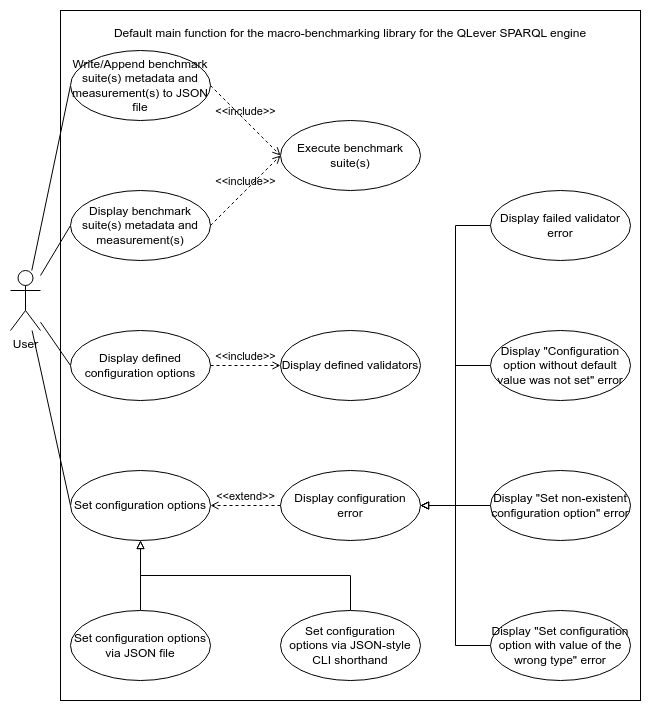

The diagram above was exported from draw.io. Its source (the exported page's mxGraphModel, read from the mxfile embedded in the PNG):
<mxGraphModel dx="1364" dy="843" grid="1" gridSize="10" guides="1" tooltips="1" connect="1" arrows="1" fold="1" page="1" pageScale="1" pageWidth="850" pageHeight="1100" math="0" shadow="0">
  <root>
    <mxCell id="0" />
    <mxCell id="1" parent="0" />
    <mxCell id="4uaBHgFzYPu2Vf8iO50C-1" value="Default main function for the macro-benchmarking library for the QLever SPARQL engine" style="html=1;whiteSpace=wrap;labelPosition=center;verticalLabelPosition=top;align=center;verticalAlign=bottom;textDirection=ltr;spacing=0;spacingTop=0;spacingBottom=-30;" parent="1" vertex="1">
      <mxGeometry x="250" y="220" width="580" height="690" as="geometry" />
    </mxCell>
    <mxCell id="yMA74xTZVi8YR60sGTiN-20" style="rounded=0;orthogonalLoop=1;jettySize=auto;html=1;entryX=0;entryY=0.5;entryDx=0;entryDy=0;endArrow=none;endFill=0;" parent="1" source="4uaBHgFzYPu2Vf8iO50C-2" target="yMA74xTZVi8YR60sGTiN-10" edge="1">
      <mxGeometry relative="1" as="geometry" />
    </mxCell>
    <mxCell id="yMA74xTZVi8YR60sGTiN-21" style="rounded=0;orthogonalLoop=1;jettySize=auto;html=1;entryX=0;entryY=0.5;entryDx=0;entryDy=0;endArrow=none;endFill=0;" parent="1" source="4uaBHgFzYPu2Vf8iO50C-2" target="yMA74xTZVi8YR60sGTiN-9" edge="1">
      <mxGeometry relative="1" as="geometry" />
    </mxCell>
    <mxCell id="yMA74xTZVi8YR60sGTiN-22" style="rounded=0;orthogonalLoop=1;jettySize=auto;html=1;entryX=0;entryY=0.5;entryDx=0;entryDy=0;endArrow=none;endFill=0;" parent="1" source="4uaBHgFzYPu2Vf8iO50C-2" target="yMA74xTZVi8YR60sGTiN-11" edge="1">
      <mxGeometry relative="1" as="geometry" />
    </mxCell>
    <mxCell id="yMA74xTZVi8YR60sGTiN-23" style="rounded=0;orthogonalLoop=1;jettySize=auto;html=1;entryX=0;entryY=0.5;entryDx=0;entryDy=0;endArrow=none;endFill=0;" parent="1" source="4uaBHgFzYPu2Vf8iO50C-2" target="yMA74xTZVi8YR60sGTiN-2" edge="1">
      <mxGeometry relative="1" as="geometry" />
    </mxCell>
    <mxCell id="4uaBHgFzYPu2Vf8iO50C-2" value="User" style="shape=umlActor;verticalLabelPosition=bottom;verticalAlign=top;html=1;" parent="1" vertex="1">
      <mxGeometry x="200" y="480" width="30" height="60" as="geometry" />
    </mxCell>
    <mxCell id="yMA74xTZVi8YR60sGTiN-1" value="Execute benchmark suite(s)" style="ellipse;whiteSpace=wrap;html=1;" parent="1" vertex="1">
      <mxGeometry x="470" y="330" width="140" height="70" as="geometry" />
    </mxCell>
    <mxCell id="yMA74xTZVi8YR60sGTiN-2" value="Set configuration options" style="ellipse;whiteSpace=wrap;html=1;" parent="1" vertex="1">
      <mxGeometry x="260" y="680" width="140" height="70" as="geometry" />
    </mxCell>
    <mxCell id="yMA74xTZVi8YR60sGTiN-5" style="edgeStyle=orthogonalEdgeStyle;rounded=0;orthogonalLoop=1;jettySize=auto;html=1;entryX=0.5;entryY=1;entryDx=0;entryDy=0;endArrow=block;endFill=0;" parent="1" source="yMA74xTZVi8YR60sGTiN-3" target="yMA74xTZVi8YR60sGTiN-2" edge="1">
      <mxGeometry relative="1" as="geometry" />
    </mxCell>
    <mxCell id="yMA74xTZVi8YR60sGTiN-3" value="Set configuration options via JSON file" style="ellipse;whiteSpace=wrap;html=1;" parent="1" vertex="1">
      <mxGeometry x="260" y="820" width="140" height="70" as="geometry" />
    </mxCell>
    <mxCell id="yMA74xTZVi8YR60sGTiN-19" style="edgeStyle=orthogonalEdgeStyle;rounded=0;orthogonalLoop=1;jettySize=auto;html=1;exitX=0.5;exitY=0;exitDx=0;exitDy=0;entryX=0.5;entryY=1;entryDx=0;entryDy=0;endArrow=block;endFill=0;" parent="1" source="yMA74xTZVi8YR60sGTiN-4" target="yMA74xTZVi8YR60sGTiN-2" edge="1">
      <mxGeometry relative="1" as="geometry" />
    </mxCell>
    <mxCell id="yMA74xTZVi8YR60sGTiN-4" value="Set configuration options&amp;nbsp;via JSON-style CLI shorthand" style="ellipse;whiteSpace=wrap;html=1;" parent="1" vertex="1">
      <mxGeometry x="470" y="820" width="140" height="70" as="geometry" />
    </mxCell>
    <mxCell id="yMA74xTZVi8YR60sGTiN-9" value="Display benchmark suite(s) metadata and measurement(s)" style="ellipse;whiteSpace=wrap;html=1;" parent="1" vertex="1">
      <mxGeometry x="260" y="400" width="140" height="70" as="geometry" />
    </mxCell>
    <mxCell id="yMA74xTZVi8YR60sGTiN-10" value="Write/Append benchmark suite(s) metadata and measurement(s) to JSON file" style="ellipse;whiteSpace=wrap;html=1;" parent="1" vertex="1">
      <mxGeometry x="260" y="260" width="140" height="70" as="geometry" />
    </mxCell>
    <mxCell id="yMA74xTZVi8YR60sGTiN-11" value="Display defined configuration options" style="ellipse;whiteSpace=wrap;html=1;" parent="1" vertex="1">
      <mxGeometry x="260" y="540" width="140" height="70" as="geometry" />
    </mxCell>
    <mxCell id="yMA74xTZVi8YR60sGTiN-12" value="Display defined validators" style="ellipse;whiteSpace=wrap;html=1;" parent="1" vertex="1">
      <mxGeometry x="470" y="540" width="140" height="70" as="geometry" />
    </mxCell>
    <mxCell id="yMA74xTZVi8YR60sGTiN-13" value="Display configuration error" style="ellipse;whiteSpace=wrap;html=1;" parent="1" vertex="1">
      <mxGeometry x="470" y="680" width="140" height="70" as="geometry" />
    </mxCell>
    <mxCell id="yMA74xTZVi8YR60sGTiN-32" style="edgeStyle=orthogonalEdgeStyle;rounded=0;orthogonalLoop=1;jettySize=auto;html=1;entryX=1;entryY=0.5;entryDx=0;entryDy=0;endArrow=block;endFill=0;" parent="1" source="yMA74xTZVi8YR60sGTiN-14" target="yMA74xTZVi8YR60sGTiN-13" edge="1">
      <mxGeometry relative="1" as="geometry" />
    </mxCell>
    <mxCell id="yMA74xTZVi8YR60sGTiN-14" value="Display &quot;Set non-existent configuration option&quot; error" style="ellipse;whiteSpace=wrap;html=1;" parent="1" vertex="1">
      <mxGeometry x="680" y="680" width="140" height="70" as="geometry" />
    </mxCell>
    <mxCell id="yMA74xTZVi8YR60sGTiN-31" style="edgeStyle=orthogonalEdgeStyle;rounded=0;orthogonalLoop=1;jettySize=auto;html=1;entryX=1;entryY=0.5;entryDx=0;entryDy=0;endArrow=block;endFill=0;" parent="1" source="yMA74xTZVi8YR60sGTiN-15" target="yMA74xTZVi8YR60sGTiN-13" edge="1">
      <mxGeometry relative="1" as="geometry" />
    </mxCell>
    <mxCell id="yMA74xTZVi8YR60sGTiN-15" value="Display &quot;Configuration option without default value was not set&quot; error" style="ellipse;whiteSpace=wrap;html=1;" parent="1" vertex="1">
      <mxGeometry x="680" y="540" width="140" height="70" as="geometry" />
    </mxCell>
    <mxCell id="yMA74xTZVi8YR60sGTiN-28" style="edgeStyle=orthogonalEdgeStyle;rounded=0;orthogonalLoop=1;jettySize=auto;html=1;entryX=1;entryY=0.5;entryDx=0;entryDy=0;endArrow=block;endFill=0;" parent="1" source="yMA74xTZVi8YR60sGTiN-16" target="yMA74xTZVi8YR60sGTiN-13" edge="1">
      <mxGeometry relative="1" as="geometry" />
    </mxCell>
    <mxCell id="yMA74xTZVi8YR60sGTiN-16" value="Display failed validator error" style="ellipse;whiteSpace=wrap;html=1;" parent="1" vertex="1">
      <mxGeometry x="680" y="400" width="140" height="70" as="geometry" />
    </mxCell>
    <mxCell id="yMA74xTZVi8YR60sGTiN-34" style="edgeStyle=orthogonalEdgeStyle;rounded=0;orthogonalLoop=1;jettySize=auto;html=1;entryX=1;entryY=0.5;entryDx=0;entryDy=0;endArrow=block;endFill=0;" parent="1" source="yMA74xTZVi8YR60sGTiN-17" target="yMA74xTZVi8YR60sGTiN-13" edge="1">
      <mxGeometry relative="1" as="geometry" />
    </mxCell>
    <mxCell id="yMA74xTZVi8YR60sGTiN-17" value="Display &quot;Set configuration option with value of the wrong type&quot; error" style="ellipse;whiteSpace=wrap;html=1;" parent="1" vertex="1">
      <mxGeometry x="680" y="820" width="140" height="70" as="geometry" />
    </mxCell>
    <mxCell id="yMA74xTZVi8YR60sGTiN-24" value="&amp;lt;&amp;lt;include&amp;gt;&amp;gt;" style="html=1;verticalAlign=bottom;labelBackgroundColor=none;endArrow=open;endFill=0;dashed=1;rounded=0;exitX=1;exitY=0.5;exitDx=0;exitDy=0;entryX=0;entryY=0.5;entryDx=0;entryDy=0;" parent="1" source="yMA74xTZVi8YR60sGTiN-10" target="yMA74xTZVi8YR60sGTiN-1" edge="1">
      <mxGeometry width="160" relative="1" as="geometry">
        <mxPoint x="420" y="430" as="sourcePoint" />
        <mxPoint x="580" y="430" as="targetPoint" />
      </mxGeometry>
    </mxCell>
    <mxCell id="yMA74xTZVi8YR60sGTiN-25" value="&amp;lt;&amp;lt;include&amp;gt;&amp;gt;" style="html=1;verticalAlign=bottom;labelBackgroundColor=none;endArrow=open;endFill=0;dashed=1;rounded=0;exitX=1;exitY=0.5;exitDx=0;exitDy=0;entryX=0;entryY=0.5;entryDx=0;entryDy=0;" parent="1" source="yMA74xTZVi8YR60sGTiN-9" target="yMA74xTZVi8YR60sGTiN-1" edge="1">
      <mxGeometry width="160" relative="1" as="geometry">
        <mxPoint x="430" y="440" as="sourcePoint" />
        <mxPoint x="590" y="440" as="targetPoint" />
      </mxGeometry>
    </mxCell>
    <mxCell id="yMA74xTZVi8YR60sGTiN-26" value="&amp;lt;&amp;lt;include&amp;gt;&amp;gt;" style="html=1;verticalAlign=bottom;labelBackgroundColor=none;endArrow=open;endFill=0;dashed=1;rounded=0;exitX=1;exitY=0.5;exitDx=0;exitDy=0;entryX=0;entryY=0.5;entryDx=0;entryDy=0;" parent="1" source="yMA74xTZVi8YR60sGTiN-11" target="yMA74xTZVi8YR60sGTiN-12" edge="1">
      <mxGeometry width="160" relative="1" as="geometry">
        <mxPoint x="410" y="510" as="sourcePoint" />
        <mxPoint x="570" y="510" as="targetPoint" />
      </mxGeometry>
    </mxCell>
    <mxCell id="yMA74xTZVi8YR60sGTiN-27" value="&amp;lt;&amp;lt;extend&amp;gt;&amp;gt;" style="html=1;verticalAlign=bottom;labelBackgroundColor=none;endArrow=open;endFill=0;dashed=1;rounded=0;exitX=0;exitY=0.5;exitDx=0;exitDy=0;entryX=1;entryY=0.5;entryDx=0;entryDy=0;" parent="1" source="yMA74xTZVi8YR60sGTiN-13" target="yMA74xTZVi8YR60sGTiN-2" edge="1">
      <mxGeometry width="160" relative="1" as="geometry">
        <mxPoint x="420" y="650" as="sourcePoint" />
        <mxPoint x="580" y="650" as="targetPoint" />
      </mxGeometry>
    </mxCell>
  </root>
</mxGraphModel>